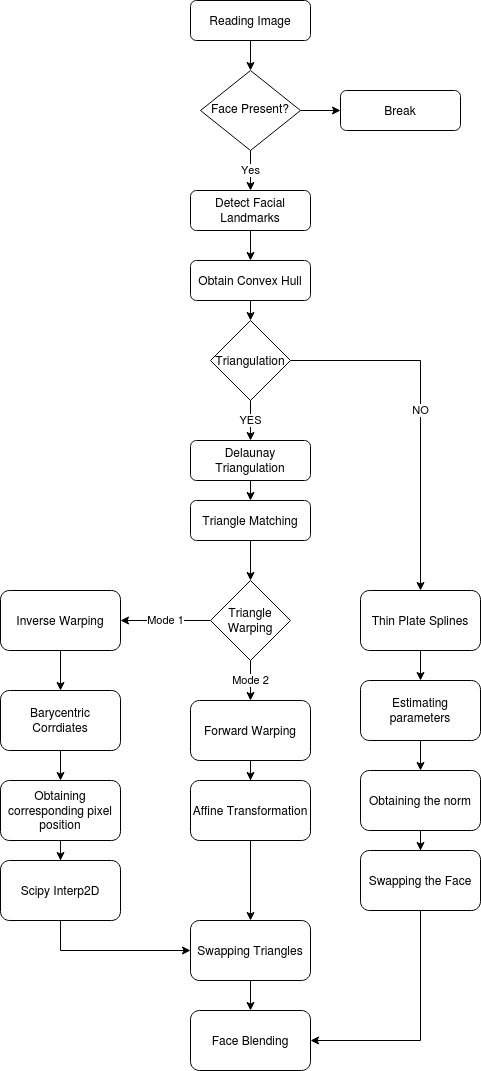

The diagram above was exported from draw.io. Its source (the exported page's mxGraphModel, read from the mxfile embedded in the PNG):
<mxGraphModel dx="1131" dy="1793" grid="1" gridSize="10" guides="1" tooltips="1" connect="1" arrows="1" fold="1" page="1" pageScale="1" pageWidth="827" pageHeight="1169" math="0" shadow="0">
  <root>
    <mxCell id="WIyWlLk6GJQsqaUBKTNV-0" />
    <mxCell id="WIyWlLk6GJQsqaUBKTNV-1" parent="WIyWlLk6GJQsqaUBKTNV-0" />
    <mxCell id="4Iu5ojdRNmb7ZW3HJHJe-3" style="edgeStyle=orthogonalEdgeStyle;rounded=0;orthogonalLoop=1;jettySize=auto;html=1;entryX=0.5;entryY=0;entryDx=0;entryDy=0;" parent="WIyWlLk6GJQsqaUBKTNV-1" source="WIyWlLk6GJQsqaUBKTNV-3" target="4Iu5ojdRNmb7ZW3HJHJe-4" edge="1">
      <mxGeometry relative="1" as="geometry">
        <mxPoint x="330" y="70" as="targetPoint" />
      </mxGeometry>
    </mxCell>
    <mxCell id="WIyWlLk6GJQsqaUBKTNV-3" value="Reading Image" style="rounded=1;whiteSpace=wrap;html=1;fontSize=12;glass=0;strokeWidth=1;shadow=0;" parent="WIyWlLk6GJQsqaUBKTNV-1" vertex="1">
      <mxGeometry x="270" y="-40" width="120" height="40" as="geometry" />
    </mxCell>
    <mxCell id="4Iu5ojdRNmb7ZW3HJHJe-31" value="Yes" style="edgeStyle=orthogonalEdgeStyle;rounded=0;orthogonalLoop=1;jettySize=auto;html=1;exitX=0.5;exitY=1;exitDx=0;exitDy=0;entryX=0.5;entryY=0;entryDx=0;entryDy=0;" parent="WIyWlLk6GJQsqaUBKTNV-1" source="4Iu5ojdRNmb7ZW3HJHJe-4" target="4Iu5ojdRNmb7ZW3HJHJe-10" edge="1">
      <mxGeometry relative="1" as="geometry" />
    </mxCell>
    <mxCell id="-JF-Zpaa9nRv0sY5oscV-1" style="edgeStyle=orthogonalEdgeStyle;rounded=0;orthogonalLoop=1;jettySize=auto;html=1;exitX=1;exitY=0.5;exitDx=0;exitDy=0;" edge="1" parent="WIyWlLk6GJQsqaUBKTNV-1" source="4Iu5ojdRNmb7ZW3HJHJe-4" target="4Iu5ojdRNmb7ZW3HJHJe-7">
      <mxGeometry relative="1" as="geometry" />
    </mxCell>
    <mxCell id="4Iu5ojdRNmb7ZW3HJHJe-4" value="Face Present?" style="rhombus;whiteSpace=wrap;html=1;shadow=0;fontFamily=Helvetica;fontSize=12;align=center;strokeWidth=1;spacing=6;spacingTop=-4;" parent="WIyWlLk6GJQsqaUBKTNV-1" vertex="1">
      <mxGeometry x="280" y="30" width="100" height="80" as="geometry" />
    </mxCell>
    <mxCell id="4Iu5ojdRNmb7ZW3HJHJe-7" value="Break" style="rounded=1;whiteSpace=wrap;html=1;fontSize=12;glass=0;strokeWidth=1;shadow=0;" parent="WIyWlLk6GJQsqaUBKTNV-1" vertex="1">
      <mxGeometry x="420" y="50" width="120" height="40" as="geometry" />
    </mxCell>
    <mxCell id="-JF-Zpaa9nRv0sY5oscV-16" style="edgeStyle=orthogonalEdgeStyle;rounded=0;orthogonalLoop=1;jettySize=auto;html=1;exitX=0.5;exitY=1;exitDx=0;exitDy=0;entryX=0.5;entryY=0;entryDx=0;entryDy=0;" edge="1" parent="WIyWlLk6GJQsqaUBKTNV-1" source="4Iu5ojdRNmb7ZW3HJHJe-10" target="-JF-Zpaa9nRv0sY5oscV-15">
      <mxGeometry relative="1" as="geometry" />
    </mxCell>
    <mxCell id="4Iu5ojdRNmb7ZW3HJHJe-10" value="Detect Facial Landmarks" style="rounded=1;whiteSpace=wrap;html=1;fontSize=12;glass=0;strokeWidth=1;shadow=0;" parent="WIyWlLk6GJQsqaUBKTNV-1" vertex="1">
      <mxGeometry x="270" y="150" width="120" height="40" as="geometry" />
    </mxCell>
    <mxCell id="-JF-Zpaa9nRv0sY5oscV-19" style="edgeStyle=orthogonalEdgeStyle;rounded=0;orthogonalLoop=1;jettySize=auto;html=1;exitX=0.5;exitY=1;exitDx=0;exitDy=0;entryX=0.5;entryY=0;entryDx=0;entryDy=0;" edge="1" parent="WIyWlLk6GJQsqaUBKTNV-1" source="4Iu5ojdRNmb7ZW3HJHJe-14" target="4Iu5ojdRNmb7ZW3HJHJe-17">
      <mxGeometry relative="1" as="geometry" />
    </mxCell>
    <mxCell id="4Iu5ojdRNmb7ZW3HJHJe-14" value="Delaunay Triangulation" style="rounded=1;whiteSpace=wrap;html=1;fontSize=12;glass=0;strokeWidth=1;shadow=0;" parent="WIyWlLk6GJQsqaUBKTNV-1" vertex="1">
      <mxGeometry x="270" y="400" width="120" height="40" as="geometry" />
    </mxCell>
    <mxCell id="-JF-Zpaa9nRv0sY5oscV-20" style="edgeStyle=orthogonalEdgeStyle;rounded=0;orthogonalLoop=1;jettySize=auto;html=1;exitX=0.5;exitY=1;exitDx=0;exitDy=0;entryX=0.5;entryY=0;entryDx=0;entryDy=0;" edge="1" parent="WIyWlLk6GJQsqaUBKTNV-1" source="4Iu5ojdRNmb7ZW3HJHJe-17" target="4Iu5ojdRNmb7ZW3HJHJe-21">
      <mxGeometry relative="1" as="geometry" />
    </mxCell>
    <mxCell id="4Iu5ojdRNmb7ZW3HJHJe-17" value="Triangle Matching" style="rounded=1;whiteSpace=wrap;html=1;fontSize=12;glass=0;strokeWidth=1;shadow=0;" parent="WIyWlLk6GJQsqaUBKTNV-1" vertex="1">
      <mxGeometry x="270" y="460" width="120" height="40" as="geometry" />
    </mxCell>
    <mxCell id="4Iu5ojdRNmb7ZW3HJHJe-28" value="Mode 2" style="edgeStyle=orthogonalEdgeStyle;rounded=0;orthogonalLoop=1;jettySize=auto;html=1;exitX=0.5;exitY=1;exitDx=0;exitDy=0;entryX=0.5;entryY=0;entryDx=0;entryDy=0;" parent="WIyWlLk6GJQsqaUBKTNV-1" source="4Iu5ojdRNmb7ZW3HJHJe-21" target="4Iu5ojdRNmb7ZW3HJHJe-27" edge="1">
      <mxGeometry relative="1" as="geometry" />
    </mxCell>
    <mxCell id="4Iu5ojdRNmb7ZW3HJHJe-30" value="Mode 1" style="edgeStyle=orthogonalEdgeStyle;rounded=0;orthogonalLoop=1;jettySize=auto;html=1;exitX=0;exitY=0.5;exitDx=0;exitDy=0;entryX=1;entryY=0.5;entryDx=0;entryDy=0;" parent="WIyWlLk6GJQsqaUBKTNV-1" source="4Iu5ojdRNmb7ZW3HJHJe-21" target="4Iu5ojdRNmb7ZW3HJHJe-29" edge="1">
      <mxGeometry relative="1" as="geometry" />
    </mxCell>
    <mxCell id="4Iu5ojdRNmb7ZW3HJHJe-21" value="Triangle Warping" style="rhombus;whiteSpace=wrap;html=1;" parent="WIyWlLk6GJQsqaUBKTNV-1" vertex="1">
      <mxGeometry x="290" y="540" width="80" height="80" as="geometry" />
    </mxCell>
    <mxCell id="4Iu5ojdRNmb7ZW3HJHJe-44" value="" style="edgeStyle=orthogonalEdgeStyle;rounded=0;orthogonalLoop=1;jettySize=auto;html=1;" parent="WIyWlLk6GJQsqaUBKTNV-1" source="4Iu5ojdRNmb7ZW3HJHJe-25" target="4Iu5ojdRNmb7ZW3HJHJe-43" edge="1">
      <mxGeometry relative="1" as="geometry" />
    </mxCell>
    <mxCell id="4Iu5ojdRNmb7ZW3HJHJe-25" value="Thin Plate Splines" style="rounded=1;whiteSpace=wrap;html=1;" parent="WIyWlLk6GJQsqaUBKTNV-1" vertex="1">
      <mxGeometry x="440" y="550" width="120" height="60" as="geometry" />
    </mxCell>
    <mxCell id="4Iu5ojdRNmb7ZW3HJHJe-46" value="" style="edgeStyle=orthogonalEdgeStyle;rounded=0;orthogonalLoop=1;jettySize=auto;html=1;" parent="WIyWlLk6GJQsqaUBKTNV-1" source="4Iu5ojdRNmb7ZW3HJHJe-43" target="4Iu5ojdRNmb7ZW3HJHJe-45" edge="1">
      <mxGeometry relative="1" as="geometry" />
    </mxCell>
    <mxCell id="4Iu5ojdRNmb7ZW3HJHJe-43" value="Estimating parameters" style="rounded=1;whiteSpace=wrap;html=1;" parent="WIyWlLk6GJQsqaUBKTNV-1" vertex="1">
      <mxGeometry x="440" y="640" width="120" height="60" as="geometry" />
    </mxCell>
    <mxCell id="-JF-Zpaa9nRv0sY5oscV-13" style="edgeStyle=orthogonalEdgeStyle;rounded=0;orthogonalLoop=1;jettySize=auto;html=1;exitX=0.5;exitY=1;exitDx=0;exitDy=0;" edge="1" parent="WIyWlLk6GJQsqaUBKTNV-1" source="4Iu5ojdRNmb7ZW3HJHJe-45" target="-JF-Zpaa9nRv0sY5oscV-12">
      <mxGeometry relative="1" as="geometry" />
    </mxCell>
    <mxCell id="4Iu5ojdRNmb7ZW3HJHJe-45" value="Obtaining the norm" style="rounded=1;whiteSpace=wrap;html=1;" parent="WIyWlLk6GJQsqaUBKTNV-1" vertex="1">
      <mxGeometry x="440" y="730" width="120" height="60" as="geometry" />
    </mxCell>
    <mxCell id="4Iu5ojdRNmb7ZW3HJHJe-42" value="" style="edgeStyle=orthogonalEdgeStyle;rounded=0;orthogonalLoop=1;jettySize=auto;html=1;" parent="WIyWlLk6GJQsqaUBKTNV-1" source="4Iu5ojdRNmb7ZW3HJHJe-27" target="4Iu5ojdRNmb7ZW3HJHJe-41" edge="1">
      <mxGeometry relative="1" as="geometry" />
    </mxCell>
    <mxCell id="4Iu5ojdRNmb7ZW3HJHJe-27" value="Forward Warping" style="rounded=1;whiteSpace=wrap;html=1;" parent="WIyWlLk6GJQsqaUBKTNV-1" vertex="1">
      <mxGeometry x="270" y="660" width="120" height="60" as="geometry" />
    </mxCell>
    <mxCell id="4Iu5ojdRNmb7ZW3HJHJe-50" style="edgeStyle=orthogonalEdgeStyle;rounded=0;orthogonalLoop=1;jettySize=auto;html=1;exitX=0.5;exitY=1;exitDx=0;exitDy=0;" parent="WIyWlLk6GJQsqaUBKTNV-1" source="4Iu5ojdRNmb7ZW3HJHJe-41" target="4Iu5ojdRNmb7ZW3HJHJe-47" edge="1">
      <mxGeometry relative="1" as="geometry">
        <mxPoint x="320" y="960" as="targetPoint" />
      </mxGeometry>
    </mxCell>
    <mxCell id="4Iu5ojdRNmb7ZW3HJHJe-41" value="Affine Transformation" style="rounded=1;whiteSpace=wrap;html=1;" parent="WIyWlLk6GJQsqaUBKTNV-1" vertex="1">
      <mxGeometry x="270" y="740" width="120" height="60" as="geometry" />
    </mxCell>
    <mxCell id="4Iu5ojdRNmb7ZW3HJHJe-34" value="" style="edgeStyle=orthogonalEdgeStyle;rounded=0;orthogonalLoop=1;jettySize=auto;html=1;" parent="WIyWlLk6GJQsqaUBKTNV-1" target="4Iu5ojdRNmb7ZW3HJHJe-33" edge="1">
      <mxGeometry relative="1" as="geometry">
        <mxPoint x="140" y="570" as="sourcePoint" />
      </mxGeometry>
    </mxCell>
    <mxCell id="4Iu5ojdRNmb7ZW3HJHJe-29" value="Inverse Warping" style="rounded=1;whiteSpace=wrap;html=1;" parent="WIyWlLk6GJQsqaUBKTNV-1" vertex="1">
      <mxGeometry x="80" y="550" width="120" height="60" as="geometry" />
    </mxCell>
    <mxCell id="4Iu5ojdRNmb7ZW3HJHJe-36" value="" style="edgeStyle=orthogonalEdgeStyle;rounded=0;orthogonalLoop=1;jettySize=auto;html=1;" parent="WIyWlLk6GJQsqaUBKTNV-1" source="4Iu5ojdRNmb7ZW3HJHJe-33" target="4Iu5ojdRNmb7ZW3HJHJe-35" edge="1">
      <mxGeometry relative="1" as="geometry" />
    </mxCell>
    <mxCell id="4Iu5ojdRNmb7ZW3HJHJe-33" value="Barycentric Corrdiates" style="rounded=1;whiteSpace=wrap;html=1;" parent="WIyWlLk6GJQsqaUBKTNV-1" vertex="1">
      <mxGeometry x="80" y="650" width="120" height="60" as="geometry" />
    </mxCell>
    <mxCell id="-JF-Zpaa9nRv0sY5oscV-9" style="edgeStyle=orthogonalEdgeStyle;rounded=0;orthogonalLoop=1;jettySize=auto;html=1;exitX=0.5;exitY=1;exitDx=0;exitDy=0;" edge="1" parent="WIyWlLk6GJQsqaUBKTNV-1" source="4Iu5ojdRNmb7ZW3HJHJe-35" target="4Iu5ojdRNmb7ZW3HJHJe-39">
      <mxGeometry relative="1" as="geometry" />
    </mxCell>
    <mxCell id="4Iu5ojdRNmb7ZW3HJHJe-35" value="Obtaining corresponding pixel position" style="rounded=1;whiteSpace=wrap;html=1;" parent="WIyWlLk6GJQsqaUBKTNV-1" vertex="1">
      <mxGeometry x="80" y="740" width="120" height="60" as="geometry" />
    </mxCell>
    <mxCell id="-JF-Zpaa9nRv0sY5oscV-11" style="edgeStyle=orthogonalEdgeStyle;rounded=0;orthogonalLoop=1;jettySize=auto;html=1;exitX=0.5;exitY=1;exitDx=0;exitDy=0;entryX=0;entryY=0.5;entryDx=0;entryDy=0;" edge="1" parent="WIyWlLk6GJQsqaUBKTNV-1" source="4Iu5ojdRNmb7ZW3HJHJe-39" target="4Iu5ojdRNmb7ZW3HJHJe-47">
      <mxGeometry relative="1" as="geometry" />
    </mxCell>
    <mxCell id="4Iu5ojdRNmb7ZW3HJHJe-39" value="Scipy Interp2D" style="rounded=1;whiteSpace=wrap;html=1;" parent="WIyWlLk6GJQsqaUBKTNV-1" vertex="1">
      <mxGeometry x="80" y="820" width="120" height="60" as="geometry" />
    </mxCell>
    <mxCell id="4Iu5ojdRNmb7ZW3HJHJe-52" value="" style="edgeStyle=orthogonalEdgeStyle;rounded=0;orthogonalLoop=1;jettySize=auto;html=1;" parent="WIyWlLk6GJQsqaUBKTNV-1" source="4Iu5ojdRNmb7ZW3HJHJe-47" target="4Iu5ojdRNmb7ZW3HJHJe-51" edge="1">
      <mxGeometry relative="1" as="geometry" />
    </mxCell>
    <mxCell id="4Iu5ojdRNmb7ZW3HJHJe-47" value="Swapping Triangles" style="rounded=1;whiteSpace=wrap;html=1;" parent="WIyWlLk6GJQsqaUBKTNV-1" vertex="1">
      <mxGeometry x="270" y="880" width="120" height="60" as="geometry" />
    </mxCell>
    <mxCell id="4Iu5ojdRNmb7ZW3HJHJe-51" value="Face Blending" style="rounded=1;whiteSpace=wrap;html=1;" parent="WIyWlLk6GJQsqaUBKTNV-1" vertex="1">
      <mxGeometry x="270" y="970" width="120" height="60" as="geometry" />
    </mxCell>
    <mxCell id="-JF-Zpaa9nRv0sY5oscV-7" value="NO" style="edgeStyle=orthogonalEdgeStyle;rounded=0;orthogonalLoop=1;jettySize=auto;html=1;exitX=1;exitY=0.5;exitDx=0;exitDy=0;entryX=0.5;entryY=0;entryDx=0;entryDy=0;" edge="1" parent="WIyWlLk6GJQsqaUBKTNV-1" source="-JF-Zpaa9nRv0sY5oscV-4" target="4Iu5ojdRNmb7ZW3HJHJe-25">
      <mxGeometry relative="1" as="geometry" />
    </mxCell>
    <mxCell id="-JF-Zpaa9nRv0sY5oscV-18" value="YES" style="edgeStyle=orthogonalEdgeStyle;rounded=0;orthogonalLoop=1;jettySize=auto;html=1;exitX=0.5;exitY=1;exitDx=0;exitDy=0;entryX=0.5;entryY=0;entryDx=0;entryDy=0;" edge="1" parent="WIyWlLk6GJQsqaUBKTNV-1" source="-JF-Zpaa9nRv0sY5oscV-4" target="4Iu5ojdRNmb7ZW3HJHJe-14">
      <mxGeometry relative="1" as="geometry" />
    </mxCell>
    <mxCell id="-JF-Zpaa9nRv0sY5oscV-4" value="Triangulation" style="rhombus;whiteSpace=wrap;html=1;" vertex="1" parent="WIyWlLk6GJQsqaUBKTNV-1">
      <mxGeometry x="290" y="280" width="80" height="80" as="geometry" />
    </mxCell>
    <mxCell id="-JF-Zpaa9nRv0sY5oscV-14" style="edgeStyle=orthogonalEdgeStyle;rounded=0;orthogonalLoop=1;jettySize=auto;html=1;exitX=0.5;exitY=1;exitDx=0;exitDy=0;entryX=1;entryY=0.5;entryDx=0;entryDy=0;" edge="1" parent="WIyWlLk6GJQsqaUBKTNV-1" source="-JF-Zpaa9nRv0sY5oscV-12" target="4Iu5ojdRNmb7ZW3HJHJe-51">
      <mxGeometry relative="1" as="geometry" />
    </mxCell>
    <mxCell id="-JF-Zpaa9nRv0sY5oscV-12" value="Swapping the Face" style="rounded=1;whiteSpace=wrap;html=1;" vertex="1" parent="WIyWlLk6GJQsqaUBKTNV-1">
      <mxGeometry x="440" y="810" width="120" height="60" as="geometry" />
    </mxCell>
    <mxCell id="-JF-Zpaa9nRv0sY5oscV-17" style="edgeStyle=orthogonalEdgeStyle;rounded=0;orthogonalLoop=1;jettySize=auto;html=1;exitX=0.5;exitY=1;exitDx=0;exitDy=0;entryX=0.5;entryY=0;entryDx=0;entryDy=0;" edge="1" parent="WIyWlLk6GJQsqaUBKTNV-1" source="-JF-Zpaa9nRv0sY5oscV-15" target="-JF-Zpaa9nRv0sY5oscV-4">
      <mxGeometry relative="1" as="geometry" />
    </mxCell>
    <mxCell id="-JF-Zpaa9nRv0sY5oscV-15" value="Obtain Convex Hull" style="rounded=1;whiteSpace=wrap;html=1;fontSize=12;glass=0;strokeWidth=1;shadow=0;" vertex="1" parent="WIyWlLk6GJQsqaUBKTNV-1">
      <mxGeometry x="270" y="220" width="120" height="40" as="geometry" />
    </mxCell>
  </root>
</mxGraphModel>